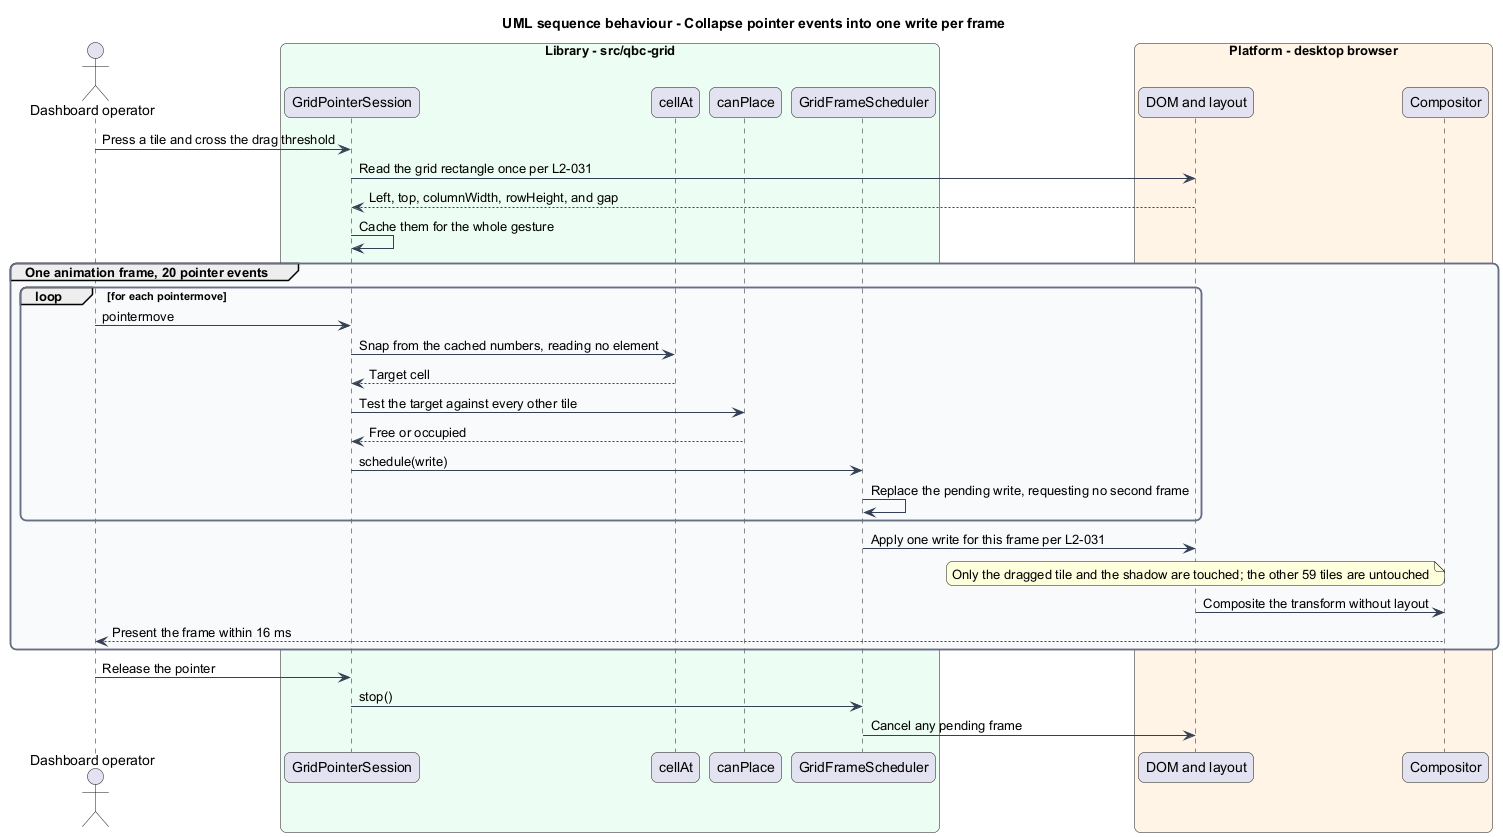

The diagram above was rendered by PlantUML. Its source (embedded in the PNG):
@startuml
title UML sequence behaviour - Collapse pointer events into one write per frame
skinparam backgroundColor #FFFFFF
skinparam shadowing false
skinparam roundcorner 12
skinparam defaultFontName Arial
skinparam ArrowColor #344054
skinparam rectangle {
  BorderColor #344054
  FontColor #101828
}
skinparam package {
  BorderColor #667085
  FontColor #101828
  BackgroundColor #F9FAFB
}
actor "Dashboard operator" as actor
box "Library - src/qbc-grid" #ECFDF3
  participant "GridPointerSession" as session
  participant "cellAt" as cellat
  participant "canPlace" as canplace
  participant "GridFrameScheduler" as scheduler
end box
box "Platform - desktop browser" #FFF4E5
  participant "DOM and layout" as dom
  participant "Compositor" as gpu
end box

actor -> session : Press a tile and cross the drag threshold
session -> dom : Read the grid rectangle once per L2-031
dom --> session : Left, top, columnWidth, rowHeight, and gap
session -> session : Cache them for the whole gesture

group One animation frame, 20 pointer events
  loop for each pointermove
    actor -> session : pointermove
    session -> cellat : Snap from the cached numbers, reading no element
    cellat --> session : Target cell
    session -> canplace : Test the target against every other tile
    canplace --> session : Free or occupied
    session -> scheduler : schedule(write)
    scheduler -> scheduler : Replace the pending write, requesting no second frame
  end
  scheduler -> dom : Apply one write for this frame per L2-031
  note over dom : Only the dragged tile and the shadow are touched; the other 59 tiles are untouched
  dom -> gpu : Composite the transform without layout
  gpu --> actor : Present the frame within 16 ms
end

actor -> session : Release the pointer
session -> scheduler : stop()
scheduler -> dom : Cancel any pending frame
@enduml